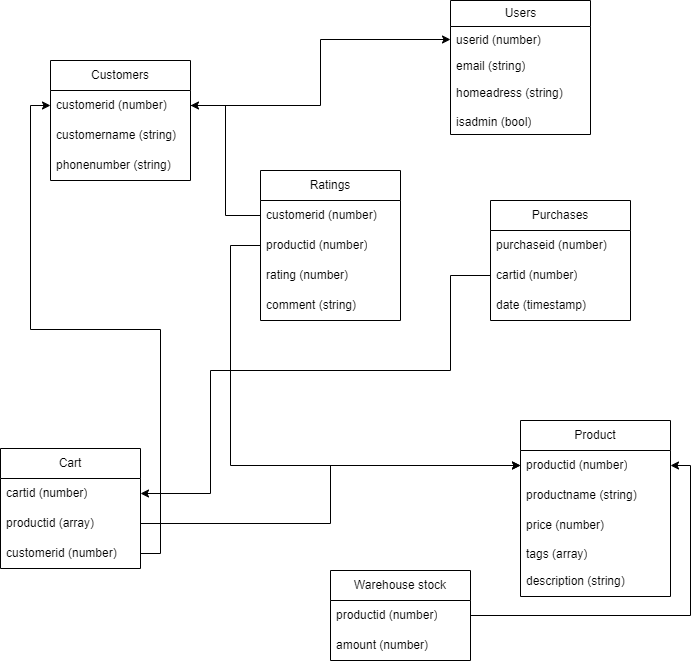

The diagram above was exported from draw.io. Its source (the exported page's mxGraphModel, read from the mxfile embedded in the PNG):
<mxGraphModel dx="1032" dy="758" grid="1" gridSize="10" guides="1" tooltips="1" connect="1" arrows="1" fold="1" page="1" pageScale="1" pageWidth="850" pageHeight="1100" math="0" shadow="0">
  <root>
    <mxCell id="0" />
    <mxCell id="1" parent="0" />
    <mxCell id="fk9c0FPknBuHRUHZnv4y-2" value="Product" style="swimlane;fontStyle=0;childLayout=stackLayout;horizontal=1;startSize=30;horizontalStack=0;resizeParent=1;resizeParentMax=0;resizeLast=0;collapsible=1;marginBottom=0;whiteSpace=wrap;html=1;" parent="1" vertex="1">
      <mxGeometry x="530" y="460" width="150" height="176" as="geometry">
        <mxRectangle x="270" y="340" width="80" height="30" as="alternateBounds" />
      </mxGeometry>
    </mxCell>
    <mxCell id="fk9c0FPknBuHRUHZnv4y-3" value="productid (number)" style="text;strokeColor=none;fillColor=none;align=left;verticalAlign=middle;spacingLeft=4;spacingRight=4;overflow=hidden;points=[[0,0.5],[1,0.5]];portConstraint=eastwest;rotatable=0;whiteSpace=wrap;html=1;" parent="fk9c0FPknBuHRUHZnv4y-2" vertex="1">
      <mxGeometry y="30" width="150" height="30" as="geometry" />
    </mxCell>
    <mxCell id="fk9c0FPknBuHRUHZnv4y-4" value="productname (string)" style="text;strokeColor=none;fillColor=none;align=left;verticalAlign=middle;spacingLeft=4;spacingRight=4;overflow=hidden;points=[[0,0.5],[1,0.5]];portConstraint=eastwest;rotatable=0;whiteSpace=wrap;html=1;" parent="fk9c0FPknBuHRUHZnv4y-2" vertex="1">
      <mxGeometry y="60" width="150" height="30" as="geometry" />
    </mxCell>
    <mxCell id="fk9c0FPknBuHRUHZnv4y-5" value="price (number)" style="text;strokeColor=none;fillColor=none;align=left;verticalAlign=middle;spacingLeft=4;spacingRight=4;overflow=hidden;points=[[0,0.5],[1,0.5]];portConstraint=eastwest;rotatable=0;whiteSpace=wrap;html=1;" parent="fk9c0FPknBuHRUHZnv4y-2" vertex="1">
      <mxGeometry y="90" width="150" height="30" as="geometry" />
    </mxCell>
    <mxCell id="fk9c0FPknBuHRUHZnv4y-10" value="tags (array)" style="text;strokeColor=none;fillColor=none;align=left;verticalAlign=top;spacingLeft=4;spacingRight=4;overflow=hidden;rotatable=0;points=[[0,0.5],[1,0.5]];portConstraint=eastwest;whiteSpace=wrap;html=1;" parent="fk9c0FPknBuHRUHZnv4y-2" vertex="1">
      <mxGeometry y="120" width="150" height="26" as="geometry" />
    </mxCell>
    <mxCell id="MYf2UHj-SbWxaXqW9JR6-17" value="description (string)" style="text;strokeColor=none;fillColor=none;align=left;verticalAlign=middle;spacingLeft=4;spacingRight=4;overflow=hidden;points=[[0,0.5],[1,0.5]];portConstraint=eastwest;rotatable=0;whiteSpace=wrap;html=1;" parent="fk9c0FPknBuHRUHZnv4y-2" vertex="1">
      <mxGeometry y="146" width="150" height="30" as="geometry" />
    </mxCell>
    <mxCell id="fk9c0FPknBuHRUHZnv4y-11" value="Users" style="swimlane;fontStyle=0;childLayout=stackLayout;horizontal=1;startSize=26;fillColor=none;horizontalStack=0;resizeParent=1;resizeParentMax=0;resizeLast=0;collapsible=1;marginBottom=0;html=1;" parent="1" vertex="1">
      <mxGeometry x="460" y="40" width="140" height="134" as="geometry" />
    </mxCell>
    <mxCell id="fk9c0FPknBuHRUHZnv4y-12" value="userid (number)" style="text;strokeColor=none;fillColor=none;align=left;verticalAlign=top;spacingLeft=4;spacingRight=4;overflow=hidden;rotatable=0;points=[[0,0.5],[1,0.5]];portConstraint=eastwest;whiteSpace=wrap;html=1;" parent="fk9c0FPknBuHRUHZnv4y-11" vertex="1">
      <mxGeometry y="26" width="140" height="26" as="geometry" />
    </mxCell>
    <mxCell id="fk9c0FPknBuHRUHZnv4y-13" value="email (string)" style="text;strokeColor=none;fillColor=none;align=left;verticalAlign=top;spacingLeft=4;spacingRight=4;overflow=hidden;rotatable=0;points=[[0,0.5],[1,0.5]];portConstraint=eastwest;whiteSpace=wrap;html=1;" parent="fk9c0FPknBuHRUHZnv4y-11" vertex="1">
      <mxGeometry y="52" width="140" height="26" as="geometry" />
    </mxCell>
    <mxCell id="MYf2UHj-SbWxaXqW9JR6-1" value="homeadress (string)" style="text;strokeColor=none;fillColor=none;align=left;verticalAlign=middle;spacingLeft=4;spacingRight=4;overflow=hidden;points=[[0,0.5],[1,0.5]];portConstraint=eastwest;rotatable=0;whiteSpace=wrap;html=1;" parent="fk9c0FPknBuHRUHZnv4y-11" vertex="1">
      <mxGeometry y="78" width="140" height="30" as="geometry" />
    </mxCell>
    <mxCell id="fk9c0FPknBuHRUHZnv4y-15" value="isadmin (bool)" style="text;strokeColor=none;fillColor=none;align=left;verticalAlign=top;spacingLeft=4;spacingRight=4;overflow=hidden;rotatable=0;points=[[0,0.5],[1,0.5]];portConstraint=eastwest;whiteSpace=wrap;html=1;" parent="fk9c0FPknBuHRUHZnv4y-11" vertex="1">
      <mxGeometry y="108" width="140" height="26" as="geometry" />
    </mxCell>
    <mxCell id="fk9c0FPknBuHRUHZnv4y-17" value="Customers" style="swimlane;fontStyle=0;childLayout=stackLayout;horizontal=1;startSize=30;horizontalStack=0;resizeParent=1;resizeParentMax=0;resizeLast=0;collapsible=1;marginBottom=0;whiteSpace=wrap;html=1;" parent="1" vertex="1">
      <mxGeometry x="60" y="100" width="140" height="120" as="geometry" />
    </mxCell>
    <mxCell id="fk9c0FPknBuHRUHZnv4y-18" value="customerid (number)" style="text;strokeColor=none;fillColor=none;align=left;verticalAlign=middle;spacingLeft=4;spacingRight=4;overflow=hidden;points=[[0,0.5],[1,0.5]];portConstraint=eastwest;rotatable=0;whiteSpace=wrap;html=1;" parent="fk9c0FPknBuHRUHZnv4y-17" vertex="1">
      <mxGeometry y="30" width="140" height="30" as="geometry" />
    </mxCell>
    <mxCell id="fk9c0FPknBuHRUHZnv4y-19" value="customername (string)" style="text;strokeColor=none;fillColor=none;align=left;verticalAlign=middle;spacingLeft=4;spacingRight=4;overflow=hidden;points=[[0,0.5],[1,0.5]];portConstraint=eastwest;rotatable=0;whiteSpace=wrap;html=1;" parent="fk9c0FPknBuHRUHZnv4y-17" vertex="1">
      <mxGeometry y="60" width="140" height="30" as="geometry" />
    </mxCell>
    <mxCell id="fk9c0FPknBuHRUHZnv4y-20" value="phonenumber (string)" style="text;strokeColor=none;fillColor=none;align=left;verticalAlign=middle;spacingLeft=4;spacingRight=4;overflow=hidden;points=[[0,0.5],[1,0.5]];portConstraint=eastwest;rotatable=0;whiteSpace=wrap;html=1;" parent="fk9c0FPknBuHRUHZnv4y-17" vertex="1">
      <mxGeometry y="90" width="140" height="30" as="geometry" />
    </mxCell>
    <mxCell id="fk9c0FPknBuHRUHZnv4y-24" value="Cart" style="swimlane;fontStyle=0;childLayout=stackLayout;horizontal=1;startSize=30;horizontalStack=0;resizeParent=1;resizeParentMax=0;resizeLast=0;collapsible=1;marginBottom=0;whiteSpace=wrap;html=1;" parent="1" vertex="1">
      <mxGeometry x="10" y="488" width="140" height="120" as="geometry" />
    </mxCell>
    <mxCell id="0KjRggtZPTQAv571GDLe-1" value="cartid (number)" style="text;strokeColor=none;fillColor=none;align=left;verticalAlign=middle;spacingLeft=4;spacingRight=4;overflow=hidden;points=[[0,0.5],[1,0.5]];portConstraint=eastwest;rotatable=0;whiteSpace=wrap;html=1;" parent="fk9c0FPknBuHRUHZnv4y-24" vertex="1">
      <mxGeometry y="30" width="140" height="30" as="geometry" />
    </mxCell>
    <mxCell id="fk9c0FPknBuHRUHZnv4y-25" value="productid (array)" style="text;strokeColor=none;fillColor=none;align=left;verticalAlign=middle;spacingLeft=4;spacingRight=4;overflow=hidden;points=[[0,0.5],[1,0.5]];portConstraint=eastwest;rotatable=0;whiteSpace=wrap;html=1;" parent="fk9c0FPknBuHRUHZnv4y-24" vertex="1">
      <mxGeometry y="60" width="140" height="30" as="geometry" />
    </mxCell>
    <mxCell id="fk9c0FPknBuHRUHZnv4y-26" value="customerid (number)" style="text;strokeColor=none;fillColor=none;align=left;verticalAlign=middle;spacingLeft=4;spacingRight=4;overflow=hidden;points=[[0,0.5],[1,0.5]];portConstraint=eastwest;rotatable=0;whiteSpace=wrap;html=1;" parent="fk9c0FPknBuHRUHZnv4y-24" vertex="1">
      <mxGeometry y="90" width="140" height="30" as="geometry" />
    </mxCell>
    <mxCell id="MYf2UHj-SbWxaXqW9JR6-2" value="Purchases" style="swimlane;fontStyle=0;childLayout=stackLayout;horizontal=1;startSize=30;horizontalStack=0;resizeParent=1;resizeParentMax=0;resizeLast=0;collapsible=1;marginBottom=0;whiteSpace=wrap;html=1;" parent="1" vertex="1">
      <mxGeometry x="500" y="240" width="140" height="120" as="geometry" />
    </mxCell>
    <mxCell id="0KjRggtZPTQAv571GDLe-3" value="purchaseid (number)" style="text;strokeColor=none;fillColor=none;align=left;verticalAlign=middle;spacingLeft=4;spacingRight=4;overflow=hidden;points=[[0,0.5],[1,0.5]];portConstraint=eastwest;rotatable=0;whiteSpace=wrap;html=1;" parent="MYf2UHj-SbWxaXqW9JR6-2" vertex="1">
      <mxGeometry y="30" width="140" height="30" as="geometry" />
    </mxCell>
    <mxCell id="MYf2UHj-SbWxaXqW9JR6-5" value="cartid (number)" style="text;strokeColor=none;fillColor=none;align=left;verticalAlign=middle;spacingLeft=4;spacingRight=4;overflow=hidden;points=[[0,0.5],[1,0.5]];portConstraint=eastwest;rotatable=0;whiteSpace=wrap;html=1;" parent="MYf2UHj-SbWxaXqW9JR6-2" vertex="1">
      <mxGeometry y="60" width="140" height="30" as="geometry" />
    </mxCell>
    <mxCell id="MYf2UHj-SbWxaXqW9JR6-12" value="date (timestamp)" style="text;strokeColor=none;fillColor=none;align=left;verticalAlign=middle;spacingLeft=4;spacingRight=4;overflow=hidden;points=[[0,0.5],[1,0.5]];portConstraint=eastwest;rotatable=0;whiteSpace=wrap;html=1;" parent="MYf2UHj-SbWxaXqW9JR6-2" vertex="1">
      <mxGeometry y="90" width="140" height="30" as="geometry" />
    </mxCell>
    <mxCell id="MYf2UHj-SbWxaXqW9JR6-13" value="Warehouse stock" style="swimlane;fontStyle=0;childLayout=stackLayout;horizontal=1;startSize=30;horizontalStack=0;resizeParent=1;resizeParentMax=0;resizeLast=0;collapsible=1;marginBottom=0;whiteSpace=wrap;html=1;" parent="1" vertex="1">
      <mxGeometry x="340" y="610" width="140" height="90" as="geometry" />
    </mxCell>
    <mxCell id="MYf2UHj-SbWxaXqW9JR6-14" value="productid (number)" style="text;strokeColor=none;fillColor=none;align=left;verticalAlign=middle;spacingLeft=4;spacingRight=4;overflow=hidden;points=[[0,0.5],[1,0.5]];portConstraint=eastwest;rotatable=0;whiteSpace=wrap;html=1;" parent="MYf2UHj-SbWxaXqW9JR6-13" vertex="1">
      <mxGeometry y="30" width="140" height="30" as="geometry" />
    </mxCell>
    <mxCell id="MYf2UHj-SbWxaXqW9JR6-15" value="amount (number)" style="text;strokeColor=none;fillColor=none;align=left;verticalAlign=middle;spacingLeft=4;spacingRight=4;overflow=hidden;points=[[0,0.5],[1,0.5]];portConstraint=eastwest;rotatable=0;whiteSpace=wrap;html=1;" parent="MYf2UHj-SbWxaXqW9JR6-13" vertex="1">
      <mxGeometry y="60" width="140" height="30" as="geometry" />
    </mxCell>
    <mxCell id="MYf2UHj-SbWxaXqW9JR6-33" style="edgeStyle=orthogonalEdgeStyle;rounded=0;orthogonalLoop=1;jettySize=auto;html=1;entryX=0;entryY=0.5;entryDx=0;entryDy=0;" parent="1" source="fk9c0FPknBuHRUHZnv4y-18" target="fk9c0FPknBuHRUHZnv4y-12" edge="1">
      <mxGeometry relative="1" as="geometry" />
    </mxCell>
    <mxCell id="MYf2UHj-SbWxaXqW9JR6-35" style="edgeStyle=orthogonalEdgeStyle;rounded=0;orthogonalLoop=1;jettySize=auto;html=1;entryX=0;entryY=0.5;entryDx=0;entryDy=0;" parent="1" source="fk9c0FPknBuHRUHZnv4y-26" target="fk9c0FPknBuHRUHZnv4y-18" edge="1">
      <mxGeometry relative="1" as="geometry" />
    </mxCell>
    <mxCell id="MYf2UHj-SbWxaXqW9JR6-37" style="edgeStyle=orthogonalEdgeStyle;rounded=0;orthogonalLoop=1;jettySize=auto;html=1;entryX=1;entryY=0.5;entryDx=0;entryDy=0;" parent="1" source="MYf2UHj-SbWxaXqW9JR6-14" target="fk9c0FPknBuHRUHZnv4y-3" edge="1">
      <mxGeometry relative="1" as="geometry" />
    </mxCell>
    <mxCell id="0KjRggtZPTQAv571GDLe-9" value="Ratings" style="swimlane;fontStyle=0;childLayout=stackLayout;horizontal=1;startSize=30;horizontalStack=0;resizeParent=1;resizeParentMax=0;resizeLast=0;collapsible=1;marginBottom=0;whiteSpace=wrap;html=1;" parent="1" vertex="1">
      <mxGeometry x="270" y="210" width="140" height="150" as="geometry" />
    </mxCell>
    <mxCell id="0KjRggtZPTQAv571GDLe-10" value="customerid (number)" style="text;strokeColor=none;fillColor=none;align=left;verticalAlign=middle;spacingLeft=4;spacingRight=4;overflow=hidden;points=[[0,0.5],[1,0.5]];portConstraint=eastwest;rotatable=0;whiteSpace=wrap;html=1;" parent="0KjRggtZPTQAv571GDLe-9" vertex="1">
      <mxGeometry y="30" width="140" height="30" as="geometry" />
    </mxCell>
    <mxCell id="0KjRggtZPTQAv571GDLe-11" value="productid (number)" style="text;strokeColor=none;fillColor=none;align=left;verticalAlign=middle;spacingLeft=4;spacingRight=4;overflow=hidden;points=[[0,0.5],[1,0.5]];portConstraint=eastwest;rotatable=0;whiteSpace=wrap;html=1;" parent="0KjRggtZPTQAv571GDLe-9" vertex="1">
      <mxGeometry y="60" width="140" height="30" as="geometry" />
    </mxCell>
    <mxCell id="0KjRggtZPTQAv571GDLe-13" value="rating (number)" style="text;strokeColor=none;fillColor=none;align=left;verticalAlign=middle;spacingLeft=4;spacingRight=4;overflow=hidden;points=[[0,0.5],[1,0.5]];portConstraint=eastwest;rotatable=0;whiteSpace=wrap;html=1;" parent="0KjRggtZPTQAv571GDLe-9" vertex="1">
      <mxGeometry y="90" width="140" height="30" as="geometry" />
    </mxCell>
    <mxCell id="0KjRggtZPTQAv571GDLe-12" value="comment (string)" style="text;strokeColor=none;fillColor=none;align=left;verticalAlign=middle;spacingLeft=4;spacingRight=4;overflow=hidden;points=[[0,0.5],[1,0.5]];portConstraint=eastwest;rotatable=0;whiteSpace=wrap;html=1;" parent="0KjRggtZPTQAv571GDLe-9" vertex="1">
      <mxGeometry y="120" width="140" height="30" as="geometry" />
    </mxCell>
    <mxCell id="0KjRggtZPTQAv571GDLe-14" style="edgeStyle=orthogonalEdgeStyle;rounded=0;orthogonalLoop=1;jettySize=auto;html=1;" parent="1" source="0KjRggtZPTQAv571GDLe-10" target="fk9c0FPknBuHRUHZnv4y-18" edge="1">
      <mxGeometry relative="1" as="geometry" />
    </mxCell>
    <mxCell id="0KjRggtZPTQAv571GDLe-15" style="edgeStyle=orthogonalEdgeStyle;rounded=0;orthogonalLoop=1;jettySize=auto;html=1;" parent="1" source="0KjRggtZPTQAv571GDLe-11" target="fk9c0FPknBuHRUHZnv4y-3" edge="1">
      <mxGeometry relative="1" as="geometry">
        <Array as="points">
          <mxPoint x="240" y="285" />
          <mxPoint x="240" y="505" />
        </Array>
      </mxGeometry>
    </mxCell>
    <mxCell id="0KjRggtZPTQAv571GDLe-16" style="edgeStyle=orthogonalEdgeStyle;rounded=0;orthogonalLoop=1;jettySize=auto;html=1;entryX=1;entryY=0.5;entryDx=0;entryDy=0;exitX=0;exitY=0.5;exitDx=0;exitDy=0;" parent="1" source="MYf2UHj-SbWxaXqW9JR6-5" target="0KjRggtZPTQAv571GDLe-1" edge="1">
      <mxGeometry relative="1" as="geometry">
        <Array as="points">
          <mxPoint x="460" y="315" />
          <mxPoint x="460" y="410" />
          <mxPoint x="220" y="410" />
          <mxPoint x="220" y="533" />
        </Array>
      </mxGeometry>
    </mxCell>
    <mxCell id="0KjRggtZPTQAv571GDLe-17" style="edgeStyle=orthogonalEdgeStyle;rounded=0;orthogonalLoop=1;jettySize=auto;html=1;" parent="1" source="fk9c0FPknBuHRUHZnv4y-25" target="fk9c0FPknBuHRUHZnv4y-3" edge="1">
      <mxGeometry relative="1" as="geometry" />
    </mxCell>
  </root>
</mxGraphModel>